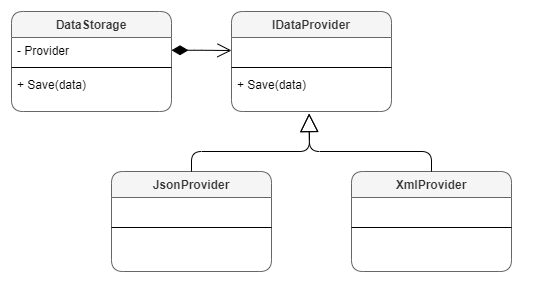

The diagram above was exported from draw.io. Its source (the exported page's mxGraphModel, read from the mxfile embedded in the PNG):
<mxGraphModel dx="1178" dy="609" grid="1" gridSize="10" guides="1" tooltips="1" connect="1" arrows="1" fold="1" page="1" pageScale="1" pageWidth="850" pageHeight="1100" math="0" shadow="0">
  <root>
    <mxCell id="0" />
    <mxCell id="1" parent="0" />
    <mxCell id="Y87lXa74BDPMtR-vLAgH-1" value="DataStorage" style="swimlane;fontStyle=1;align=center;verticalAlign=top;childLayout=stackLayout;horizontal=1;startSize=26;horizontalStack=0;resizeParent=1;resizeParentMax=0;resizeLast=0;collapsible=1;marginBottom=0;resizeHeight=1;rounded=1;shadow=0;sketch=0;noLabel=0;portConstraintRotation=0;expand=1;resizable=1;treeFolding=0;pointerEvents=1;deletable=1;autosize=0;container=0;swimlaneFillColor=none;fillColor=#f5f5f5;strokeColor=#666666;fontColor=#333333;" vertex="1" parent="1">
      <mxGeometry x="40" y="40" width="160" height="100" as="geometry">
        <mxRectangle x="40" y="40" width="70" height="26" as="alternateBounds" />
      </mxGeometry>
    </mxCell>
    <mxCell id="Y87lXa74BDPMtR-vLAgH-2" value="- Provider" style="text;strokeColor=none;fillColor=none;align=left;verticalAlign=top;spacingLeft=4;spacingRight=4;overflow=hidden;rotatable=0;points=[[0,0.5],[1,0.5]];portConstraint=eastwest;" vertex="1" parent="Y87lXa74BDPMtR-vLAgH-1">
      <mxGeometry y="26" width="160" height="26" as="geometry" />
    </mxCell>
    <mxCell id="Y87lXa74BDPMtR-vLAgH-3" value="" style="line;strokeWidth=1;fillColor=none;align=left;verticalAlign=middle;spacingTop=-1;spacingLeft=3;spacingRight=3;rotatable=0;labelPosition=right;points=[];portConstraint=eastwest;" vertex="1" parent="Y87lXa74BDPMtR-vLAgH-1">
      <mxGeometry y="52" width="160" height="8" as="geometry" />
    </mxCell>
    <mxCell id="Y87lXa74BDPMtR-vLAgH-4" value="+ Save(data)" style="text;strokeColor=none;fillColor=none;align=left;verticalAlign=top;spacingLeft=4;spacingRight=4;overflow=hidden;rotatable=0;points=[[0,0.5],[1,0.5]];portConstraint=eastwest;" vertex="1" parent="Y87lXa74BDPMtR-vLAgH-1">
      <mxGeometry y="60" width="160" height="40" as="geometry" />
    </mxCell>
    <mxCell id="Y87lXa74BDPMtR-vLAgH-5" value="IDataProvider" style="swimlane;fontStyle=1;align=center;verticalAlign=top;childLayout=stackLayout;horizontal=1;startSize=26;horizontalStack=0;resizeParent=1;resizeParentMax=0;resizeLast=0;collapsible=1;marginBottom=0;resizeHeight=1;rounded=1;shadow=0;sketch=0;noLabel=0;portConstraintRotation=0;expand=1;resizable=1;treeFolding=0;pointerEvents=1;deletable=1;autosize=0;container=0;swimlaneFillColor=none;fillColor=#f5f5f5;strokeColor=#666666;fontColor=#333333;" vertex="1" parent="1">
      <mxGeometry x="260" y="40" width="160" height="100" as="geometry">
        <mxRectangle x="40" y="40" width="70" height="26" as="alternateBounds" />
      </mxGeometry>
    </mxCell>
    <mxCell id="Y87lXa74BDPMtR-vLAgH-6" value=" " style="text;strokeColor=none;fillColor=none;align=left;verticalAlign=top;spacingLeft=4;spacingRight=4;overflow=hidden;rotatable=0;points=[[0,0.5],[1,0.5]];portConstraint=eastwest;" vertex="1" parent="Y87lXa74BDPMtR-vLAgH-5">
      <mxGeometry y="26" width="160" height="26" as="geometry" />
    </mxCell>
    <mxCell id="Y87lXa74BDPMtR-vLAgH-7" value="" style="endArrow=open;html=1;endSize=12;startArrow=diamondThin;startSize=14;startFill=1;edgeStyle=orthogonalEdgeStyle;align=left;verticalAlign=bottom;" edge="1" parent="Y87lXa74BDPMtR-vLAgH-5" target="Y87lXa74BDPMtR-vLAgH-6">
      <mxGeometry x="-1" y="3" relative="1" as="geometry">
        <mxPoint x="-60" y="38.75999999999999" as="sourcePoint" />
        <mxPoint x="100" y="38.75999999999999" as="targetPoint" />
      </mxGeometry>
    </mxCell>
    <mxCell id="Y87lXa74BDPMtR-vLAgH-8" value="" style="line;strokeWidth=1;fillColor=none;align=left;verticalAlign=middle;spacingTop=-1;spacingLeft=3;spacingRight=3;rotatable=0;labelPosition=right;points=[];portConstraint=eastwest;" vertex="1" parent="Y87lXa74BDPMtR-vLAgH-5">
      <mxGeometry y="52" width="160" height="8" as="geometry" />
    </mxCell>
    <mxCell id="Y87lXa74BDPMtR-vLAgH-9" value="+ Save(data)" style="text;strokeColor=none;fillColor=none;align=left;verticalAlign=top;spacingLeft=4;spacingRight=4;overflow=hidden;rotatable=0;points=[[0,0.5],[1,0.5]];portConstraint=eastwest;" vertex="1" parent="Y87lXa74BDPMtR-vLAgH-5">
      <mxGeometry y="60" width="160" height="40" as="geometry" />
    </mxCell>
    <mxCell id="Y87lXa74BDPMtR-vLAgH-10" value="JsonProvider" style="swimlane;fontStyle=1;align=center;verticalAlign=top;childLayout=stackLayout;horizontal=1;startSize=26;horizontalStack=0;resizeParent=1;resizeParentMax=0;resizeLast=0;collapsible=1;marginBottom=0;resizeHeight=1;rounded=1;shadow=0;sketch=0;noLabel=0;portConstraintRotation=0;expand=1;resizable=1;treeFolding=0;pointerEvents=1;deletable=1;autosize=0;container=0;swimlaneFillColor=none;fillColor=#f5f5f5;strokeColor=#666666;fontColor=#333333;" vertex="1" parent="1">
      <mxGeometry x="140" y="200" width="160" height="100" as="geometry">
        <mxRectangle x="40" y="40" width="70" height="26" as="alternateBounds" />
      </mxGeometry>
    </mxCell>
    <mxCell id="Y87lXa74BDPMtR-vLAgH-11" value=" " style="text;strokeColor=none;fillColor=none;align=left;verticalAlign=top;spacingLeft=4;spacingRight=4;overflow=hidden;rotatable=0;points=[[0,0.5],[1,0.5]];portConstraint=eastwest;" vertex="1" parent="Y87lXa74BDPMtR-vLAgH-10">
      <mxGeometry y="26" width="160" height="26" as="geometry" />
    </mxCell>
    <mxCell id="Y87lXa74BDPMtR-vLAgH-12" value="" style="line;strokeWidth=1;fillColor=none;align=left;verticalAlign=middle;spacingTop=-1;spacingLeft=3;spacingRight=3;rotatable=0;labelPosition=right;points=[];portConstraint=eastwest;" vertex="1" parent="Y87lXa74BDPMtR-vLAgH-10">
      <mxGeometry y="52" width="160" height="8" as="geometry" />
    </mxCell>
    <mxCell id="Y87lXa74BDPMtR-vLAgH-13" value=" " style="text;strokeColor=none;fillColor=none;align=left;verticalAlign=top;spacingLeft=4;spacingRight=4;overflow=hidden;rotatable=0;points=[[0,0.5],[1,0.5]];portConstraint=eastwest;" vertex="1" parent="Y87lXa74BDPMtR-vLAgH-10">
      <mxGeometry y="60" width="160" height="40" as="geometry" />
    </mxCell>
    <mxCell id="Y87lXa74BDPMtR-vLAgH-14" value="XmlProvider" style="swimlane;fontStyle=1;align=center;verticalAlign=top;childLayout=stackLayout;horizontal=1;startSize=26;horizontalStack=0;resizeParent=1;resizeParentMax=0;resizeLast=0;collapsible=1;marginBottom=0;resizeHeight=1;rounded=1;shadow=0;sketch=0;noLabel=0;portConstraintRotation=0;expand=1;resizable=1;treeFolding=0;pointerEvents=1;deletable=1;autosize=0;container=0;swimlaneFillColor=none;fillColor=#f5f5f5;strokeColor=#666666;fontColor=#333333;" vertex="1" parent="1">
      <mxGeometry x="380" y="200" width="160" height="100" as="geometry">
        <mxRectangle x="40" y="40" width="70" height="26" as="alternateBounds" />
      </mxGeometry>
    </mxCell>
    <mxCell id="Y87lXa74BDPMtR-vLAgH-15" value=" " style="text;strokeColor=none;fillColor=none;align=left;verticalAlign=top;spacingLeft=4;spacingRight=4;overflow=hidden;rotatable=0;points=[[0,0.5],[1,0.5]];portConstraint=eastwest;" vertex="1" parent="Y87lXa74BDPMtR-vLAgH-14">
      <mxGeometry y="26" width="160" height="26" as="geometry" />
    </mxCell>
    <mxCell id="Y87lXa74BDPMtR-vLAgH-16" value="" style="line;strokeWidth=1;fillColor=none;align=left;verticalAlign=middle;spacingTop=-1;spacingLeft=3;spacingRight=3;rotatable=0;labelPosition=right;points=[];portConstraint=eastwest;" vertex="1" parent="Y87lXa74BDPMtR-vLAgH-14">
      <mxGeometry y="52" width="160" height="8" as="geometry" />
    </mxCell>
    <mxCell id="Y87lXa74BDPMtR-vLAgH-17" value=" " style="text;strokeColor=none;fillColor=none;align=left;verticalAlign=top;spacingLeft=4;spacingRight=4;overflow=hidden;rotatable=0;points=[[0,0.5],[1,0.5]];portConstraint=eastwest;" vertex="1" parent="Y87lXa74BDPMtR-vLAgH-14">
      <mxGeometry y="60" width="160" height="40" as="geometry" />
    </mxCell>
    <mxCell id="Y87lXa74BDPMtR-vLAgH-18" value="" style="endArrow=block;endSize=16;endFill=0;html=1;entryX=0.485;entryY=1.051;entryDx=0;entryDy=0;entryPerimeter=0;exitX=0.5;exitY=0;exitDx=0;exitDy=0;" edge="1" parent="1" source="Y87lXa74BDPMtR-vLAgH-14">
      <mxGeometry width="160" relative="1" as="geometry">
        <mxPoint x="220" y="200" as="sourcePoint" />
        <mxPoint x="337.60000000000014" y="142.03999999999996" as="targetPoint" />
        <Array as="points">
          <mxPoint x="460" y="180" />
          <mxPoint x="338" y="180" />
        </Array>
      </mxGeometry>
    </mxCell>
    <mxCell id="Y87lXa74BDPMtR-vLAgH-19" value="" style="endArrow=block;endSize=16;endFill=0;html=1;entryX=0.485;entryY=1.051;entryDx=0;entryDy=0;entryPerimeter=0;exitX=0.5;exitY=0;exitDx=0;exitDy=0;" edge="1" parent="1">
      <mxGeometry width="160" relative="1" as="geometry">
        <mxPoint x="220" y="200" as="sourcePoint" />
        <mxPoint x="337.5999999999999" y="142.03999999999996" as="targetPoint" />
        <Array as="points">
          <mxPoint x="220" y="180" />
          <mxPoint x="338" y="180" />
        </Array>
      </mxGeometry>
    </mxCell>
  </root>
</mxGraphModel>